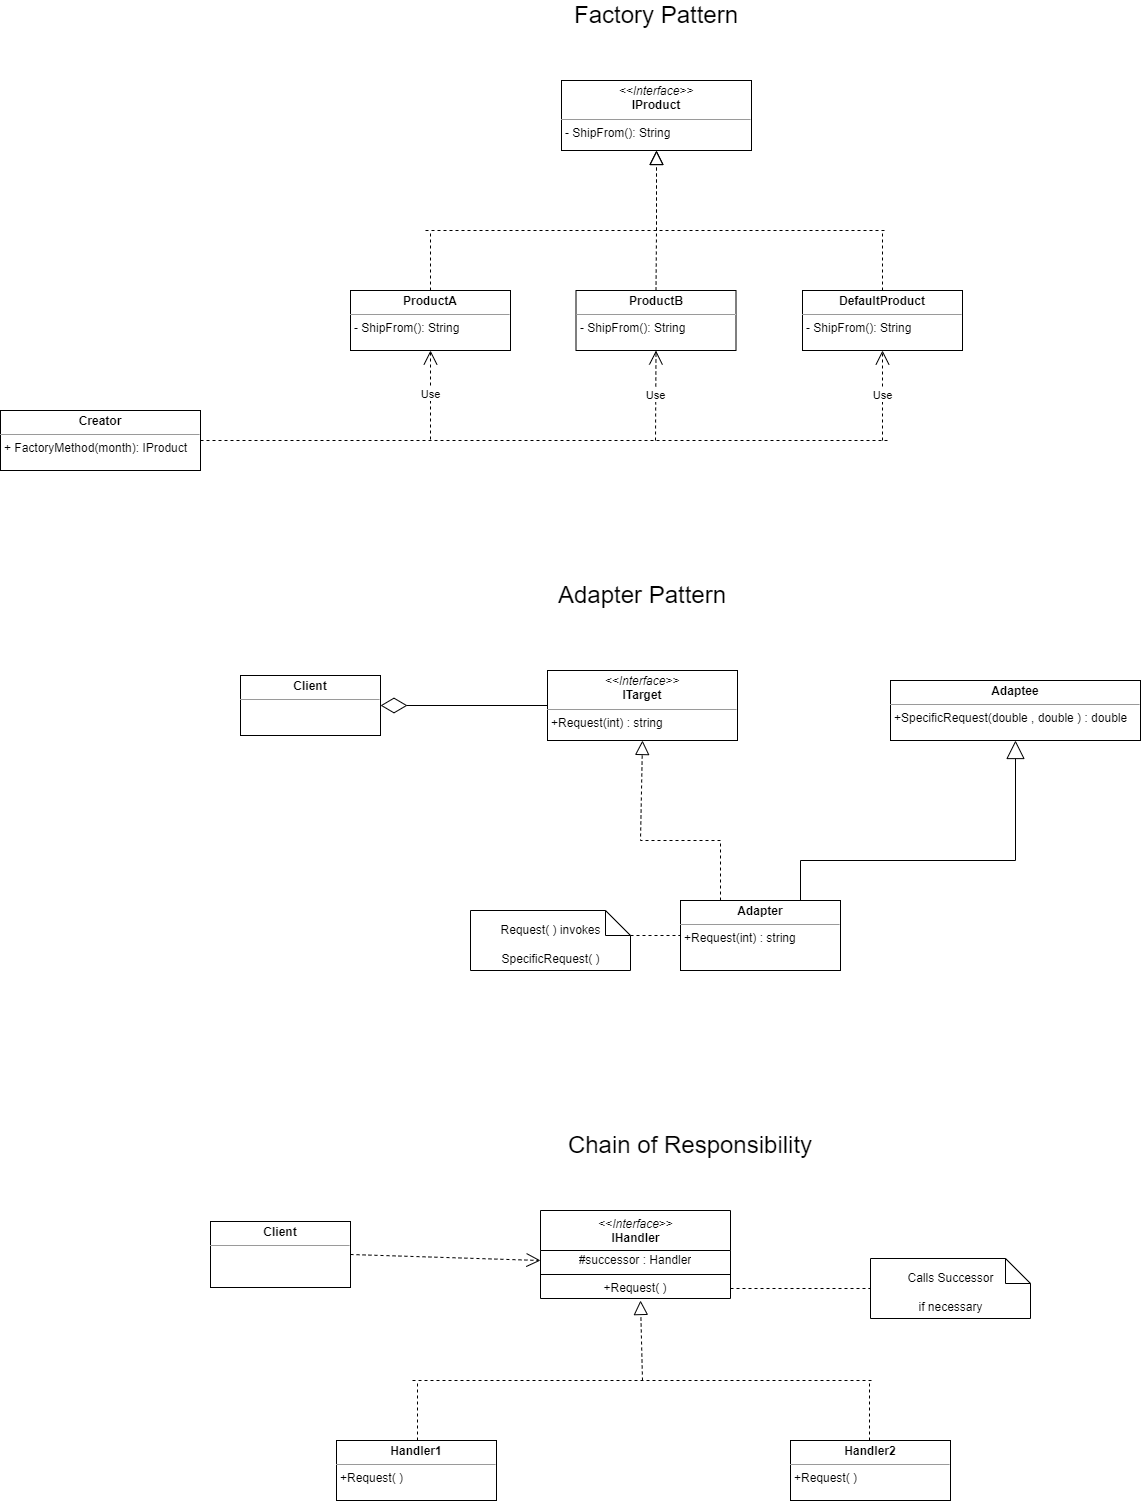

The diagram above was exported from draw.io. Its source (the exported page's mxGraphModel, read from the mxfile embedded in the PNG):
<mxGraphModel dx="1602" dy="875" grid="1" gridSize="10" guides="1" tooltips="1" connect="1" arrows="1" fold="1" page="1" pageScale="1" pageWidth="827" pageHeight="1169" math="0" shadow="0">
  <root>
    <mxCell id="0" />
    <mxCell id="1" parent="0" />
    <mxCell id="rhu7qbfWotDEcvUwCjGr-1" value="&lt;p style=&quot;margin:0px;margin-top:4px;text-align:center;&quot;&gt;&lt;i&gt;&amp;lt;&amp;lt;Interface&amp;gt;&amp;gt;&lt;/i&gt;&lt;br&gt;&lt;b&gt;IProduct&lt;/b&gt;&lt;/p&gt;&lt;hr size=&quot;1&quot;&gt;&lt;p style=&quot;margin:0px;margin-left:4px;&quot;&gt;- ShipFrom(): String&lt;br&gt;&lt;/p&gt;" style="verticalAlign=top;align=left;overflow=fill;fontSize=12;fontFamily=Helvetica;html=1;" vertex="1" parent="1">
      <mxGeometry x="-79" y="100" width="190" height="70" as="geometry" />
    </mxCell>
    <mxCell id="rhu7qbfWotDEcvUwCjGr-3" value="&lt;p style=&quot;margin:0px;margin-top:4px;text-align:center;&quot;&gt;&lt;b&gt;ProductA&lt;/b&gt;&lt;br&gt;&lt;/p&gt;&lt;hr size=&quot;1&quot;&gt;&lt;p style=&quot;margin:0px;margin-left:4px;&quot;&gt;&lt;/p&gt;&lt;p style=&quot;margin:0px;margin-left:4px;&quot;&gt;- ShipFrom(): String&lt;br&gt;&lt;/p&gt;" style="verticalAlign=top;align=left;overflow=fill;fontSize=12;fontFamily=Helvetica;html=1;" vertex="1" parent="1">
      <mxGeometry x="-290" y="310" width="160" height="60" as="geometry" />
    </mxCell>
    <mxCell id="rhu7qbfWotDEcvUwCjGr-4" value="&lt;p style=&quot;margin:0px;margin-top:4px;text-align:center;&quot;&gt;&lt;b&gt;ProductB&lt;/b&gt;&lt;br&gt;&lt;/p&gt;&lt;hr size=&quot;1&quot;&gt;&lt;p style=&quot;margin:0px;margin-left:4px;&quot;&gt;&lt;/p&gt;&lt;p style=&quot;margin:0px;margin-left:4px;&quot;&gt;- ShipFrom(): String&lt;br&gt;&lt;/p&gt;" style="verticalAlign=top;align=left;overflow=fill;fontSize=12;fontFamily=Helvetica;html=1;" vertex="1" parent="1">
      <mxGeometry x="-64.5" y="310" width="160" height="60" as="geometry" />
    </mxCell>
    <mxCell id="rhu7qbfWotDEcvUwCjGr-6" value="" style="endArrow=block;dashed=1;endFill=0;endSize=12;html=1;rounded=0;entryX=0.5;entryY=1;entryDx=0;entryDy=0;" edge="1" parent="1" target="rhu7qbfWotDEcvUwCjGr-1">
      <mxGeometry width="160" relative="1" as="geometry">
        <mxPoint x="16" y="250" as="sourcePoint" />
        <mxPoint x="132" y="230" as="targetPoint" />
      </mxGeometry>
    </mxCell>
    <mxCell id="rhu7qbfWotDEcvUwCjGr-7" value="" style="endArrow=block;dashed=1;endFill=0;endSize=12;html=1;rounded=0;entryX=0.5;entryY=1;entryDx=0;entryDy=0;" edge="1" parent="1" target="rhu7qbfWotDEcvUwCjGr-1">
      <mxGeometry width="160" relative="1" as="geometry">
        <mxPoint x="16" y="250" as="sourcePoint" />
        <mxPoint x="16" y="170" as="targetPoint" />
      </mxGeometry>
    </mxCell>
    <mxCell id="rhu7qbfWotDEcvUwCjGr-16" value="&lt;p style=&quot;margin:0px;margin-top:4px;text-align:center;&quot;&gt;&lt;b&gt;DefaultProduct&lt;/b&gt;&lt;/p&gt;&lt;hr size=&quot;1&quot;&gt;&lt;p style=&quot;margin:0px;margin-left:4px;&quot;&gt;- ShipFrom(): String&lt;br&gt;&lt;/p&gt;" style="verticalAlign=top;align=left;overflow=fill;fontSize=12;fontFamily=Helvetica;html=1;" vertex="1" parent="1">
      <mxGeometry x="162" y="310" width="160" height="60" as="geometry" />
    </mxCell>
    <mxCell id="rhu7qbfWotDEcvUwCjGr-18" value="" style="endArrow=none;dashed=1;html=1;rounded=0;" edge="1" parent="1">
      <mxGeometry width="50" height="50" relative="1" as="geometry">
        <mxPoint x="-215" y="250" as="sourcePoint" />
        <mxPoint x="245" y="250" as="targetPoint" />
      </mxGeometry>
    </mxCell>
    <mxCell id="rhu7qbfWotDEcvUwCjGr-19" value="" style="endArrow=none;dashed=1;html=1;rounded=0;exitX=0.5;exitY=0;exitDx=0;exitDy=0;" edge="1" parent="1" source="rhu7qbfWotDEcvUwCjGr-3">
      <mxGeometry width="50" height="50" relative="1" as="geometry">
        <mxPoint x="-228" y="310" as="sourcePoint" />
        <mxPoint x="-210" y="250" as="targetPoint" />
      </mxGeometry>
    </mxCell>
    <mxCell id="rhu7qbfWotDEcvUwCjGr-20" value="" style="endArrow=none;dashed=1;html=1;rounded=0;exitX=0.5;exitY=0;exitDx=0;exitDy=0;" edge="1" parent="1" source="rhu7qbfWotDEcvUwCjGr-4">
      <mxGeometry width="50" height="50" relative="1" as="geometry">
        <mxPoint x="-18" y="310" as="sourcePoint" />
        <mxPoint x="16" y="250" as="targetPoint" />
      </mxGeometry>
    </mxCell>
    <mxCell id="rhu7qbfWotDEcvUwCjGr-21" value="" style="endArrow=none;dashed=1;html=1;rounded=0;exitX=0.5;exitY=0;exitDx=0;exitDy=0;" edge="1" parent="1" source="rhu7qbfWotDEcvUwCjGr-16">
      <mxGeometry width="50" height="50" relative="1" as="geometry">
        <mxPoint x="232" y="310" as="sourcePoint" />
        <mxPoint x="242" y="250" as="targetPoint" />
      </mxGeometry>
    </mxCell>
    <mxCell id="rhu7qbfWotDEcvUwCjGr-22" value="&lt;p style=&quot;margin:0px;margin-top:4px;text-align:center;&quot;&gt;&lt;b&gt;Creator&lt;/b&gt;&lt;br&gt;&lt;/p&gt;&lt;hr size=&quot;1&quot;&gt;&lt;p style=&quot;margin:0px;margin-left:4px;&quot;&gt;&lt;/p&gt;&lt;p style=&quot;margin:0px;margin-left:4px;&quot;&gt;+ FactoryMethod(month): IProduct&lt;br&gt;&lt;/p&gt;" style="verticalAlign=top;align=left;overflow=fill;fontSize=12;fontFamily=Helvetica;html=1;" vertex="1" parent="1">
      <mxGeometry x="-640" y="430" width="200" height="60" as="geometry" />
    </mxCell>
    <mxCell id="rhu7qbfWotDEcvUwCjGr-24" value="Use" style="endArrow=open;endSize=12;dashed=1;html=1;rounded=0;entryX=0.5;entryY=1;entryDx=0;entryDy=0;" edge="1" parent="1" target="rhu7qbfWotDEcvUwCjGr-3">
      <mxGeometry width="160" relative="1" as="geometry">
        <mxPoint x="-210" y="459" as="sourcePoint" />
        <mxPoint x="-150" y="459.29" as="targetPoint" />
      </mxGeometry>
    </mxCell>
    <mxCell id="rhu7qbfWotDEcvUwCjGr-25" value="Use" style="endArrow=open;endSize=12;dashed=1;html=1;rounded=0;entryX=0.5;entryY=1;entryDx=0;entryDy=0;" edge="1" parent="1" target="rhu7qbfWotDEcvUwCjGr-4">
      <mxGeometry width="160" relative="1" as="geometry">
        <mxPoint x="15" y="460" as="sourcePoint" />
        <mxPoint x="-10" y="415.5" as="targetPoint" />
      </mxGeometry>
    </mxCell>
    <mxCell id="rhu7qbfWotDEcvUwCjGr-26" value="Use" style="endArrow=open;endSize=12;dashed=1;html=1;rounded=0;entryX=0.5;entryY=1;entryDx=0;entryDy=0;" edge="1" parent="1" target="rhu7qbfWotDEcvUwCjGr-16">
      <mxGeometry width="160" relative="1" as="geometry">
        <mxPoint x="242" y="460" as="sourcePoint" />
        <mxPoint x="241.78999999999976" y="370" as="targetPoint" />
      </mxGeometry>
    </mxCell>
    <mxCell id="rhu7qbfWotDEcvUwCjGr-27" value="" style="endArrow=none;dashed=1;html=1;rounded=0;exitX=1;exitY=0.5;exitDx=0;exitDy=0;" edge="1" parent="1" source="rhu7qbfWotDEcvUwCjGr-22">
      <mxGeometry width="50" height="50" relative="1" as="geometry">
        <mxPoint x="-320" y="459.28999999999996" as="sourcePoint" />
        <mxPoint x="250" y="460" as="targetPoint" />
      </mxGeometry>
    </mxCell>
    <mxCell id="rhu7qbfWotDEcvUwCjGr-28" value="&lt;font style=&quot;font-size: 24px;&quot;&gt;Factory Pattern&lt;/font&gt;" style="text;html=1;strokeColor=none;fillColor=none;align=center;verticalAlign=middle;whiteSpace=wrap;rounded=0;" vertex="1" parent="1">
      <mxGeometry x="-144" y="20" width="320" height="30" as="geometry" />
    </mxCell>
    <mxCell id="rhu7qbfWotDEcvUwCjGr-30" value="&lt;font style=&quot;font-size: 24px;&quot;&gt;Adapter Pattern&lt;/font&gt;" style="text;html=1;strokeColor=none;fillColor=none;align=center;verticalAlign=middle;whiteSpace=wrap;rounded=0;" vertex="1" parent="1">
      <mxGeometry x="-158" y="600" width="320" height="30" as="geometry" />
    </mxCell>
    <mxCell id="rhu7qbfWotDEcvUwCjGr-31" value="&lt;p style=&quot;margin:0px;margin-top:4px;text-align:center;&quot;&gt;&lt;i&gt;&amp;lt;&amp;lt;Interface&amp;gt;&amp;gt;&lt;/i&gt;&lt;br&gt;&lt;b&gt;ITarget&lt;/b&gt;&lt;/p&gt;&lt;hr size=&quot;1&quot;&gt;&lt;p style=&quot;margin:0px;margin-left:4px;&quot;&gt;+Request(int) :&amp;nbsp;string&lt;br&gt;&lt;/p&gt;" style="verticalAlign=top;align=left;overflow=fill;fontSize=12;fontFamily=Helvetica;html=1;" vertex="1" parent="1">
      <mxGeometry x="-93" y="690" width="190" height="70" as="geometry" />
    </mxCell>
    <mxCell id="rhu7qbfWotDEcvUwCjGr-32" value="&lt;p style=&quot;margin:0px;margin-top:4px;text-align:center;&quot;&gt;&lt;b&gt;Client&lt;/b&gt;&lt;/p&gt;&lt;hr size=&quot;1&quot;&gt;&lt;div style=&quot;height:2px;&quot;&gt;&lt;/div&gt;" style="verticalAlign=top;align=left;overflow=fill;fontSize=12;fontFamily=Helvetica;html=1;" vertex="1" parent="1">
      <mxGeometry x="-400" y="695" width="140" height="60" as="geometry" />
    </mxCell>
    <mxCell id="rhu7qbfWotDEcvUwCjGr-33" value="&lt;p style=&quot;margin:0px;margin-top:4px;text-align:center;&quot;&gt;&lt;b&gt;Adapter&lt;/b&gt;&lt;/p&gt;&lt;hr size=&quot;1&quot;&gt;&lt;p style=&quot;margin:0px;margin-left:4px;&quot;&gt;&lt;/p&gt;&lt;p style=&quot;margin:0px;margin-left:4px;&quot;&gt;+Request(int) :&amp;nbsp;string&lt;br&gt;&lt;/p&gt;" style="verticalAlign=top;align=left;overflow=fill;fontSize=12;fontFamily=Helvetica;html=1;" vertex="1" parent="1">
      <mxGeometry x="40" y="920" width="160" height="70" as="geometry" />
    </mxCell>
    <mxCell id="rhu7qbfWotDEcvUwCjGr-35" value="&lt;div&gt;&lt;font style=&quot;font-size: 12px;&quot;&gt;Request( ) invokes&lt;/font&gt;&lt;/div&gt;&lt;div&gt;&lt;font style=&quot;font-size: 12px;&quot;&gt;SpecificRequest( )&lt;/font&gt;&lt;/div&gt;" style="shape=note2;size=25;childLayout=stackLayout;horizontalStack=0;resizeParent=1;resizeParentMax=0;resizeLast=0;collapsible=0;marginBottom=0;html=1;container=1;fontSize=24;" vertex="1" parent="1">
      <mxGeometry x="-170" y="930" width="160" height="60" as="geometry" />
    </mxCell>
    <mxCell id="rhu7qbfWotDEcvUwCjGr-39" value="&lt;p style=&quot;margin:0px;margin-top:4px;text-align:center;&quot;&gt;&lt;b&gt;Adaptee&lt;/b&gt;&lt;/p&gt;&lt;hr size=&quot;1&quot;&gt;&lt;p style=&quot;margin:0px;margin-left:4px;&quot;&gt;&lt;/p&gt;&lt;p style=&quot;margin:0px;margin-left:4px;&quot;&gt;+SpecificRequest(double , double ) : double&lt;br&gt;&lt;/p&gt;" style="verticalAlign=top;align=left;overflow=fill;fontSize=12;fontFamily=Helvetica;html=1;" vertex="1" parent="1">
      <mxGeometry x="250" y="700" width="250" height="60" as="geometry" />
    </mxCell>
    <mxCell id="rhu7qbfWotDEcvUwCjGr-40" value="" style="endArrow=diamondThin;endFill=0;endSize=24;html=1;rounded=0;fontSize=12;entryX=1;entryY=0.5;entryDx=0;entryDy=0;exitX=0;exitY=0.5;exitDx=0;exitDy=0;" edge="1" parent="1" source="rhu7qbfWotDEcvUwCjGr-31" target="rhu7qbfWotDEcvUwCjGr-32">
      <mxGeometry width="160" relative="1" as="geometry">
        <mxPoint x="-280" y="840" as="sourcePoint" />
        <mxPoint x="-120" y="840" as="targetPoint" />
      </mxGeometry>
    </mxCell>
    <mxCell id="rhu7qbfWotDEcvUwCjGr-42" value="" style="endArrow=block;dashed=1;endFill=0;endSize=12;html=1;rounded=0;fontSize=12;entryX=0.5;entryY=1;entryDx=0;entryDy=0;exitX=0.25;exitY=0;exitDx=0;exitDy=0;" edge="1" parent="1" source="rhu7qbfWotDEcvUwCjGr-33" target="rhu7qbfWotDEcvUwCjGr-31">
      <mxGeometry width="160" relative="1" as="geometry">
        <mxPoint x="80" y="920" as="sourcePoint" />
        <mxPoint x="80" y="810" as="targetPoint" />
        <Array as="points">
          <mxPoint x="80" y="860" />
          <mxPoint y="860" />
        </Array>
      </mxGeometry>
    </mxCell>
    <mxCell id="rhu7qbfWotDEcvUwCjGr-43" value="" style="endArrow=none;dashed=1;html=1;rounded=0;entryX=0;entryY=0.5;entryDx=0;entryDy=0;exitX=0;exitY=0;exitDx=160;exitDy=25;exitPerimeter=0;" edge="1" parent="1" source="rhu7qbfWotDEcvUwCjGr-35" target="rhu7qbfWotDEcvUwCjGr-33">
      <mxGeometry width="50" height="50" relative="1" as="geometry">
        <mxPoint x="-10" y="980" as="sourcePoint" />
        <mxPoint x="-120" y="870" as="targetPoint" />
      </mxGeometry>
    </mxCell>
    <mxCell id="rhu7qbfWotDEcvUwCjGr-44" value="" style="endArrow=block;endSize=16;endFill=0;html=1;rounded=0;fontSize=12;entryX=0.5;entryY=1;entryDx=0;entryDy=0;exitX=0.75;exitY=0;exitDx=0;exitDy=0;" edge="1" parent="1" source="rhu7qbfWotDEcvUwCjGr-33" target="rhu7qbfWotDEcvUwCjGr-39">
      <mxGeometry x="-1" y="-150" width="160" relative="1" as="geometry">
        <mxPoint x="330" y="860" as="sourcePoint" />
        <mxPoint x="340" y="830" as="targetPoint" />
        <Array as="points">
          <mxPoint x="160" y="880" />
          <mxPoint x="375" y="880" />
        </Array>
        <mxPoint x="-90" y="-30" as="offset" />
      </mxGeometry>
    </mxCell>
    <mxCell id="rhu7qbfWotDEcvUwCjGr-45" value="&lt;font style=&quot;font-size: 24px;&quot;&gt;Chain of Responsibility&lt;/font&gt;" style="text;html=1;strokeColor=none;fillColor=none;align=center;verticalAlign=middle;whiteSpace=wrap;rounded=0;" vertex="1" parent="1">
      <mxGeometry x="-110" y="1140" width="320" height="49" as="geometry" />
    </mxCell>
    <mxCell id="rhu7qbfWotDEcvUwCjGr-47" value="&lt;p style=&quot;margin:0px;margin-top:4px;text-align:center;&quot;&gt;&lt;b&gt;Client&lt;/b&gt;&lt;/p&gt;&lt;hr size=&quot;1&quot;&gt;&lt;div style=&quot;height:2px;&quot;&gt;&lt;/div&gt;" style="verticalAlign=top;align=left;overflow=fill;fontSize=12;fontFamily=Helvetica;html=1;" vertex="1" parent="1">
      <mxGeometry x="-430" y="1241" width="140" height="66" as="geometry" />
    </mxCell>
    <mxCell id="rhu7qbfWotDEcvUwCjGr-49" value="&lt;div&gt;&lt;span style=&quot;font-size: 12px;&quot;&gt;Calls Successor&lt;/span&gt;&lt;/div&gt;&lt;div&gt;&lt;span style=&quot;font-size: 12px;&quot;&gt;if necessary&lt;/span&gt;&lt;/div&gt;" style="shape=note2;size=25;childLayout=stackLayout;horizontalStack=0;resizeParent=1;resizeParentMax=0;resizeLast=0;collapsible=0;marginBottom=0;html=1;container=1;fontSize=24;" vertex="1" parent="1">
      <mxGeometry x="230" y="1278" width="160" height="60" as="geometry" />
    </mxCell>
    <mxCell id="rhu7qbfWotDEcvUwCjGr-55" value="" style="endArrow=open;endSize=12;dashed=1;html=1;rounded=0;fontSize=24;entryX=0;entryY=0.5;entryDx=0;entryDy=0;exitX=1;exitY=0.5;exitDx=0;exitDy=0;" edge="1" parent="1" source="rhu7qbfWotDEcvUwCjGr-47" target="rhu7qbfWotDEcvUwCjGr-67">
      <mxGeometry x="-0.018" y="-215" width="160" relative="1" as="geometry">
        <mxPoint x="-260" y="1285" as="sourcePoint" />
        <mxPoint x="-127" y="1285" as="targetPoint" />
        <Array as="points" />
        <mxPoint x="-212" y="7" as="offset" />
      </mxGeometry>
    </mxCell>
    <mxCell id="rhu7qbfWotDEcvUwCjGr-66" value="&amp;lt;&amp;lt;&lt;i&gt;Interface&lt;/i&gt;&amp;gt;&amp;gt;&lt;br&gt;&lt;b&gt;IHandler&lt;/b&gt;" style="swimlane;fontStyle=0;align=center;verticalAlign=top;childLayout=stackLayout;horizontal=1;startSize=40;horizontalStack=0;resizeParent=1;resizeParentMax=0;resizeLast=0;collapsible=0;marginBottom=0;html=1;fontSize=12;" vertex="1" parent="1">
      <mxGeometry x="-100" y="1230" width="190" height="88" as="geometry" />
    </mxCell>
    <mxCell id="rhu7qbfWotDEcvUwCjGr-67" value="#successor : Handler" style="text;html=1;strokeColor=none;fillColor=none;align=center;verticalAlign=middle;spacingLeft=4;spacingRight=4;overflow=hidden;rotatable=0;points=[[0,0.5],[1,0.5]];portConstraint=eastwest;fontSize=12;" vertex="1" parent="rhu7qbfWotDEcvUwCjGr-66">
      <mxGeometry y="40" width="190" height="20" as="geometry" />
    </mxCell>
    <mxCell id="rhu7qbfWotDEcvUwCjGr-71" value="" style="line;strokeWidth=1;fillColor=none;align=left;verticalAlign=middle;spacingTop=-1;spacingLeft=3;spacingRight=3;rotatable=0;labelPosition=right;points=[];portConstraint=eastwest;fontSize=12;" vertex="1" parent="rhu7qbfWotDEcvUwCjGr-66">
      <mxGeometry y="60" width="190" height="8" as="geometry" />
    </mxCell>
    <mxCell id="rhu7qbfWotDEcvUwCjGr-72" value="+Request( )" style="text;html=1;strokeColor=none;fillColor=none;align=center;verticalAlign=middle;spacingLeft=4;spacingRight=4;overflow=hidden;rotatable=0;points=[[0,0.5],[1,0.5]];portConstraint=eastwest;fontSize=12;" vertex="1" parent="rhu7qbfWotDEcvUwCjGr-66">
      <mxGeometry y="68" width="190" height="20" as="geometry" />
    </mxCell>
    <mxCell id="rhu7qbfWotDEcvUwCjGr-79" value="" style="endArrow=block;dashed=1;endFill=0;endSize=12;html=1;rounded=0;" edge="1" parent="1">
      <mxGeometry width="160" relative="1" as="geometry">
        <mxPoint x="2" y="1400" as="sourcePoint" />
        <mxPoint y="1320" as="targetPoint" />
      </mxGeometry>
    </mxCell>
    <mxCell id="rhu7qbfWotDEcvUwCjGr-81" value="" style="endArrow=none;dashed=1;html=1;rounded=0;" edge="1" parent="1">
      <mxGeometry width="50" height="50" relative="1" as="geometry">
        <mxPoint x="-228" y="1400" as="sourcePoint" />
        <mxPoint x="232" y="1400" as="targetPoint" />
      </mxGeometry>
    </mxCell>
    <mxCell id="rhu7qbfWotDEcvUwCjGr-82" value="" style="endArrow=none;dashed=1;html=1;rounded=0;exitX=0.5;exitY=0;exitDx=0;exitDy=0;" edge="1" parent="1">
      <mxGeometry width="50" height="50" relative="1" as="geometry">
        <mxPoint x="-223" y="1460" as="sourcePoint" />
        <mxPoint x="-223" y="1400" as="targetPoint" />
      </mxGeometry>
    </mxCell>
    <mxCell id="rhu7qbfWotDEcvUwCjGr-84" value="" style="endArrow=none;dashed=1;html=1;rounded=0;exitX=0.5;exitY=0;exitDx=0;exitDy=0;" edge="1" parent="1">
      <mxGeometry width="50" height="50" relative="1" as="geometry">
        <mxPoint x="229" y="1460" as="sourcePoint" />
        <mxPoint x="229" y="1400" as="targetPoint" />
      </mxGeometry>
    </mxCell>
    <mxCell id="rhu7qbfWotDEcvUwCjGr-86" value="&lt;p style=&quot;margin:0px;margin-top:4px;text-align:center;&quot;&gt;&lt;b&gt;Handler1&lt;/b&gt;&lt;br&gt;&lt;/p&gt;&lt;hr size=&quot;1&quot;&gt;&lt;p style=&quot;margin:0px;margin-left:4px;&quot;&gt;&lt;/p&gt;&lt;p style=&quot;margin:0px;margin-left:4px;&quot;&gt;+Request( )&lt;br&gt;&lt;/p&gt;" style="verticalAlign=top;align=left;overflow=fill;fontSize=12;fontFamily=Helvetica;html=1;" vertex="1" parent="1">
      <mxGeometry x="-304" y="1460" width="160" height="60" as="geometry" />
    </mxCell>
    <mxCell id="rhu7qbfWotDEcvUwCjGr-87" value="&lt;p style=&quot;margin:0px;margin-top:4px;text-align:center;&quot;&gt;&lt;b&gt;Handler2&lt;/b&gt;&lt;br&gt;&lt;/p&gt;&lt;hr size=&quot;1&quot;&gt;&lt;p style=&quot;margin:0px;margin-left:4px;&quot;&gt;&lt;/p&gt;&lt;p style=&quot;margin:0px;margin-left:4px;&quot;&gt;+Request( )&lt;br&gt;&lt;/p&gt;" style="verticalAlign=top;align=left;overflow=fill;fontSize=12;fontFamily=Helvetica;html=1;" vertex="1" parent="1">
      <mxGeometry x="150" y="1460" width="160" height="60" as="geometry" />
    </mxCell>
    <mxCell id="rhu7qbfWotDEcvUwCjGr-88" value="" style="endArrow=none;dashed=1;html=1;rounded=0;exitX=1;exitY=0.5;exitDx=0;exitDy=0;entryX=0;entryY=0.5;entryDx=0;entryDy=0;entryPerimeter=0;" edge="1" parent="1" source="rhu7qbfWotDEcvUwCjGr-72" target="rhu7qbfWotDEcvUwCjGr-49">
      <mxGeometry width="50" height="50" relative="1" as="geometry">
        <mxPoint x="39.99999999999977" y="1370" as="sourcePoint" />
        <mxPoint x="500" y="1370" as="targetPoint" />
      </mxGeometry>
    </mxCell>
  </root>
</mxGraphModel>